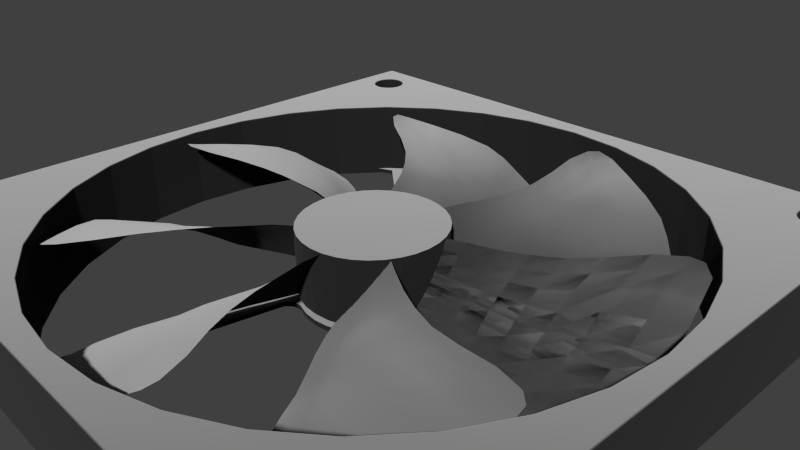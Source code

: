 # Source: sl-luefter.blend  (saved by Blender 2.75.0; exported with 4.5.12 LTS)
import bpy
from mathutils import Matrix  # noqa: F401  (used for matrix-valued properties, if any)

bpy.ops.wm.read_factory_settings(use_empty=True)
scene = bpy.context.scene
scene.name = 'Scene'

# ---- collections
col_collection_1 = bpy.data.collections.new('Collection 1'); scene.collection.children.link(col_collection_1)

# ---- images (referenced by path relative to the original .blend; pixels are not part of the script)
import os
ASSET_DIR = os.environ.get("B2B_ASSET_DIR", "")  # directory of the original .blend (textures are referenced by path, not embedded)
HERE = os.path.dirname(os.path.abspath(__file__))  # packed textures are extracted next to this script under _unpacked/

def load_image(name, relpath, width, height, colorspace="sRGB"):
    """Load a texture the original file referenced (path relative to the .blend, or extracted next to this script)."""
    p = next((c for c in (os.path.join(HERE, relpath), os.path.join(ASSET_DIR, relpath)) if relpath and os.path.exists(c)), "")
    if p:
        img = bpy.data.images.load(p, check_existing=True)
        img.name = name
    else:  # same state as the original file: an image datablock whose file is absent (Cycles renders it pink)
        img = bpy.data.images.new(name, width, height)
        img.source = "FILE"
        img.filepath = "//" + (relpath or name)
    img.colorspace_settings.name = colorspace
    return img
img_sl_dust_png = load_image('sl-dust.png', 'sl-dust.png', 1024, 1024, 'sRGB')

# ---- materials (node trees are filled in below, after node groups)
mat_staubig = bpy.data.materials.new('staubig')
mat_staubig.alpha_threshold = 0.0
mat_staubig.diffuse_color = (0.2063, 0.002622, 0.00639, 1.0)
mat_staubig.specular_color = (0.35, 0.35, 0.35)
mat_staubig.roughness = 0.5
mat_staubig.specular_intensity = 1.0

# ---- material node trees
mat_staubig.use_nodes = True; mat_staubig.node_tree.nodes.clear()
_N = mat_staubig.node_tree.nodes; _L = mat_staubig.node_tree.links
n0 = _N.new('ShaderNodeMixShader'); n0.name = 'Mix Shader.002'; n0.location = (220, -274)
n1 = _N.new('ShaderNodeBsdfAnisotropic'); n1.name = 'Glossy BSDF.002'; n1.location = (-5, -360)
n1.distribution = 'BECKMANN'
n1.inputs[0].default_value = (1.0, 1.0, 1.0, 1.0)
n2 = _N.new('ShaderNodeMixShader'); n2.name = 'Mix Shader.001'; n2.location = (415, -130)
n3 = _N.new('ShaderNodeBsdfAnisotropic'); n3.name = 'Glossy BSDF'; n3.location = (-5, -197)
n3.distribution = 'GGX'
n3.inputs[0].default_value = (1.0, 1.0, 1.0, 1.0)
n4 = _N.new('ShaderNodeMapping'); n4.name = 'Mapping'; n4.location = (75, 686)
n4.inputs[3].default_value = (0.3, 0.3, 0.3)
n5 = _N.new('ShaderNodeTexImage'); n5.name = 'Image Texture.004'; n5.location = (365, 675)
n5.width = 140
n5.image = img_sl_dust_png
n5.projection = 'BOX'
n5.projection_blend = 0.3
n6 = _N.new('ShaderNodeTexCoord'); n6.name = 'Texture Coordinate'; n6.location = (-115, 668)
n7 = _N.new('ShaderNodeSeparateColor'); n7.name = 'Separate RGB'; n7.location = (-11, 830)
n8 = _N.new('ShaderNodeLayerWeight'); n8.name = 'Layer Weight.001'; n8.location = (-11, 960)
n9 = _N.new('ShaderNodeGamma'); n9.name = 'Gamma'; n9.location = (367, 807)
n9.inputs[1].default_value = 2.2
n10 = _N.new('ShaderNodeMix'); n10.name = 'Mix'; n10.location = (179, 882)
n10.data_type = 'RGBA'
n10.clamp_result = True
n10.inputs[0].default_value = 0.65
n11 = _N.new('ShaderNodeMix'); n11.name = 'Mix.006'; n11.location = (-198, 882)
n11.data_type = 'RGBA'
n11.clamp_result = True
n11.inputs[0].default_value = 1.0
n12 = _N.new('ShaderNodeNewGeometry'); n12.name = 'Geometry'; n12.location = (-379, 916)
n13 = _N.new('ShaderNodeMix'); n13.name = 'Mix.008'; n13.location = (599, 805)
n13.data_type = 'RGBA'
n13.blend_type = 'OVERLAY'
n13.inputs[0].default_value = 1.0
n14 = _N.new('ShaderNodeMath'); n14.name = 'Math.004'; n14.location = (55, -154)
n14.hide = True
n14.use_clamp = True
n14.inputs[0].default_value = 0.0
n15 = _N.new('ShaderNodeMath'); n15.name = 'Math.005'; n15.location = (-131, -293)
n15.hide = True
n15.use_clamp = True
n15.inputs[0].default_value = 0.1306
n16 = _N.new('ShaderNodeMath'); n16.name = 'Math.006'; n16.location = (-131, -455)
n16.hide = True
n16.use_clamp = True
n16.inputs[0].default_value = 0.3429
n17 = _N.new('NodeReroute'); n17.name = 'Reroute.010'; n17.location = (-211, -171)
n17.width = 16
n17.socket_idname = 'NodeSocketFloat'
n18 = _N.new('ShaderNodeBsdfAnisotropic'); n18.name = 'Glossy BSDF.001'; n18.location = (215, -115)
n18.distribution = 'GGX'
n18.inputs[0].default_value = (1.0, 1.0, 1.0, 1.0)
n19 = _N.new('ShaderNodeLayerWeight'); n19.name = 'Layer Weight.002'; n19.location = (-20, 239)
n19.inputs[0].default_value = 0.25
n20 = _N.new('ShaderNodeMath'); n20.name = 'Math.003'; n20.location = (460, 256)
n20.operation = 'MULTIPLY'
n21 = _N.new('ShaderNodeRGBCurve'); n21.name = 'RGB Curves'; n21.location = (170, 339)
_c = n21.mapping.curves[3]
while len(_c.points) > 2: _c.points.remove(_c.points[-1])
_c.points[0].location = (0.0, 0.0); _c.points[0].handle_type = 'AUTO'
_c.points[1].location = (0.74091, 0.25); _c.points[1].handle_type = 'AUTO'
_p = _c.points.new(1.0, 1.0); _p.handle_type = 'AUTO'
n21.mapping.update()
n22 = _N.new('NodeReroute'); n22.name = 'Reroute.005'; n22.location = (809, -22)
n22.width = 16
n22.socket_idname = 'NodeSocketShader'
n23 = _N.new('NodeReroute'); n23.name = 'Reroute.007'; n23.location = (809, -1)
n23.width = 16
n23.socket_idname = 'NodeSocketFloat'
n24 = _N.new('NodeReroute'); n24.name = 'Reroute.006'; n24.location = (809, -43)
n24.width = 16
n24.socket_idname = 'NodeSocketShader'
n25 = _N.new('NodeReroute'); n25.name = 'Reroute.002'; n25.location = (990, 378)
n25.width = 16
n25.socket_idname = 'NodeSocketFloat'
n26 = _N.new('NodeReroute'); n26.name = 'Reroute.001'; n26.location = (-209, 378)
n26.label = 'Roughness'
n26.width = 16
n26.socket_idname = 'NodeSocketFloat'
n27 = _N.new('ShaderNodeMath'); n27.name = 'Math.002'; n27.location = (789, 796)
n27.mute = True
n27.operation = 'MULTIPLY'
n27.use_clamp = True
n27.inputs[1].default_value = 2.0
n28 = _N.new('ShaderNodeBsdfDiffuse'); n28.name = 'Diffuse BSDF.002'; n28.location = (882, -73)
n28.label = 'Dust'
n28.inputs[0].default_value = (0.5443, 0.5443, 0.5443, 1.0)
n28.inputs[1].default_value = 1.0
n29 = _N.new('ShaderNodeOutputMaterial'); n29.name = 'Material Output'; n29.location = (1267, 85)
n30 = _N.new('ShaderNodeBsdfDiffuse'); n30.name = 'Diffuse BSDF.005'; n30.location = (215, 12)
n30.inputs[0].default_value = (0.02037, 0.02037, 0.02037, 1.0)
n31 = _N.new('ShaderNodeMixShader'); n31.name = 'Mix Shader.005'; n31.location = (1077, 97)
n32 = _N.new('ShaderNodeMixShader'); n32.name = 'Mix Shader'; n32.location = (887, 55)
n32.label = 'Clean Material'
n33 = _N.new('ShaderNodeMath'); n33.name = 'Math'; n33.location = (0, 0)
n33.operation = 'POWER'
n34 = _N.new('ShaderNodeMath'); n34.name = 'Math.001'; n34.location = (0, 0)
n34.operation = 'POWER'
n35 = _N.new('ShaderNodeMath'); n35.name = 'Math.007'; n35.location = (0, 0)
n35.operation = 'POWER'
_L.new(n23.outputs[0], n32.inputs[0])
_L.new(n24.outputs[0], n32.inputs[2])
_L.new(n18.outputs[0], n2.inputs[1])
_L.new(n0.outputs[0], n2.inputs[2])
_L.new(n3.outputs[0], n0.inputs[1])
_L.new(n1.outputs[0], n0.inputs[2])
_L.new(n8.outputs[1], n10.inputs[6])
_L.new(n28.outputs[0], n31.inputs[2])
_L.new(n2.outputs[0], n24.inputs[0])
_L.new(n7.outputs[2], n10.inputs[7])
_L.new(n19.outputs[1], n21.inputs[1])
_L.new(n21.outputs[0], n20.inputs[0])
_L.new(n25.outputs[0], n31.inputs[0])
_L.new(n10.outputs[2], n9.inputs[0])
_L.new(n11.outputs[2], n7.inputs[0])
_L.new(n12.outputs[1], n11.inputs[7])
_L.new(n13.outputs[2], n27.inputs[0])
_L.new(n30.outputs[0], n22.inputs[0])
_L.new(n20.outputs[0], n23.inputs[0])
_L.new(n26.outputs[0], n17.inputs[0])
_L.new(n17.outputs[0], n14.inputs[1])
_L.new(n17.outputs[0], n15.inputs[1])
_L.new(n17.outputs[0], n16.inputs[1])
_L.new(n9.outputs[0], n13.inputs[6])
_L.new(n5.outputs[0], n13.inputs[7])
_L.new(n4.outputs[0], n5.inputs[0])
_L.new(n6.outputs[3], n4.inputs[0])
_L.new(n31.outputs[0], n29.inputs[0])
_L.new(n25.outputs[0], n26.inputs[0])
_L.new(n27.outputs[0], n25.inputs[0])
_L.new(n22.outputs[0], n31.inputs[1])
_L.new(n14.outputs[0], n33.inputs[0])
_L.new(n33.outputs[0], n18.inputs[1])
_L.new(n16.outputs[0], n34.inputs[0])
_L.new(n34.outputs[0], n1.inputs[1])
_L.new(n15.outputs[0], n35.inputs[0])
_L.new(n35.outputs[0], n3.inputs[1])
n29.is_active_output = True

# ---- world
world_world = bpy.data.worlds.new('World'); scene.world = world_world
world_world.color = (0.05088, 0.05088, 0.05088)
world_world.use_sun_shadow = False
world_world.sun_shadow_jitter_overblur = 0.0
world_world.cycles.sampling_method = 'MANUAL'
world_world.cycles.sample_map_resolution = 256

# ---- cameras
cam_camera = bpy.data.cameras.new('Camera')
cam_camera.clip_end = 100.0
cam_camera.lens = 35.0
cam_camera.sensor_width = 32.0
cam_camera.sensor_height = 18.0
cam_camera.ortho_scale = 7.314
cam_camera.dof.focus_distance = 0.0

# ---- meshes
me_cylinder_002 = bpy.data.meshes.new('Cylinder.002')
me_cylinder_002.from_pydata([(0.0, 1.0, -0.03563), (0.0, 1.0, 0.03563), (0.1951, 0.9808, -0.03563), (0.1951, 0.9808, 0.03563), (0.3827, 0.9239, -0.03563), (0.3827, 0.9239, 0.03563), (0.5556, 0.8315, -0.03563), (0.5556, 0.8315, 0.03563), (0.7071, 0.7071, -0.03563), (0.7071, 0.7071, 0.03563), (0.8315, 0.5556, -0.03563), (0.8315, 0.5556, 0.03563), (0.9239, 0.3827, -0.03563), (0.9239, 0.3827, 0.03563), (0.9808, 0.1951, -0.03563), (0.9808, 0.1951, 0.03563), (1.0, 7.55e-08, -0.03563), (1.0, 7.55e-08, 0.03563), (0.9808, -0.1951, -0.03563), (0.9808, -0.1951, 0.03563), (0.9239, -0.3827, -0.03563), (0.9239, -0.3827, 0.03563), (0.8315, -0.5556, -0.03563), (0.8315, -0.5556, 0.03563), (0.7071, -0.7071, -0.03563), (0.7071, -0.7071, 0.03563), (0.5556, -0.8315, -0.03563), (0.5556, -0.8315, 0.03563), (0.3827, -0.9239, -0.03563), (0.3827, -0.9239, 0.03563), (0.1951, -0.9808, -0.03563), (0.1951, -0.9808, 0.03563), (-3.258e-07, -1.0, -0.03563), (-3.258e-07, -1.0, 0.03563), (-0.1951, -0.9808, -0.03563), (-0.1951, -0.9808, 0.03563), (-0.3827, -0.9239, -0.03563), (-0.3827, -0.9239, 0.03563), (-0.5556, -0.8315, -0.03563), (-0.5556, -0.8315, 0.03563), (-0.7071, -0.7071, -0.03563), (-0.7071, -0.7071, 0.03563), (-0.8315, -0.5556, -0.03563), (-0.8315, -0.5556, 0.03563), (-0.9239, -0.3827, -0.03563), (-0.9239, -0.3827, 0.03563), (-0.9808, -0.1951, -0.03563), (-0.9808, -0.1951, 0.03563), (-1.0, 9.656e-07, -0.03563), (-1.0, 9.656e-07, 0.03563), (-0.9808, 0.1951, -0.03563), (-0.9808, 0.1951, 0.03563), (-0.9239, 0.3827, -0.03563), (-0.9239, 0.3827, 0.03563), (-0.8315, 0.5556, -0.03563), (-0.8315, 0.5556, 0.03563), (-0.7071, 0.7071, -0.03563), (-0.7071, 0.7071, 0.03563), (-0.5556, 0.8315, -0.03563), (-0.5556, 0.8315, 0.03563), (-0.3827, 0.9239, -0.03563), (-0.3827, 0.9239, 0.03563), (-0.1951, 0.9808, -0.03563), (-0.1951, 0.9808, 0.03563)], [], [(0, 1, 3, 2), (2, 3, 5, 4), (4, 5, 7, 6), (6, 7, 9, 8), (8, 9, 11, 10), (10, 11, 13, 12), (12, 13, 15, 14), (14, 15, 17, 16), (16, 17, 19, 18), (18, 19, 21, 20), (20, 21, 23, 22), (22, 23, 25, 24), (24, 25, 27, 26), (26, 27, 29, 28), (28, 29, 31, 30), (30, 31, 33, 32), (32, 33, 35, 34), (34, 35, 37, 36), (36, 37, 39, 38), (38, 39, 41, 40), (40, 41, 43, 42), (42, 43, 45, 44), (44, 45, 47, 46), (46, 47, 49, 48), (48, 49, 51, 50), (50, 51, 53, 52), (52, 53, 55, 54), (54, 55, 57, 56), (56, 57, 59, 58), (58, 59, 61, 60), (3, 1, 63, 61, 59, 57, 55, 53, 51, 49, 47, 45, 43, 41, 39, 37, 35, 33, 31, 29, 27, 25, 23, 21, 19, 17, 15, 13, 11, 9, 7, 5), (62, 63, 1, 0), (60, 61, 63, 62), (0, 2, 4, 6, 8, 10, 12, 14, 16, 18, 20, 22, 24, 26, 28, 30, 32, 34, 36, 38, 40, 42, 44, 46, 48, 50, 52, 54, 56, 58, 60, 62)])
me_cylinder_002.materials.append(mat_staubig)
me_cylinder_002.use_remesh_preserve_volume = False
me_cylinder_002.use_remesh_preserve_attributes = False
me_cylinder_002.use_mirror_vertex_groups = False
me_cylinder_002.update()
me_cube_002 = bpy.data.meshes.new('Cube.002')
me_cube_002.from_pydata([(1.569, 0.3722, -0.03334), (1.569, 0.3722, 0.03334), (1.724, 0.08316, -0.03334), (1.724, 0.08316, 0.03334), (1.555, 1.001, -0.03334), (1.555, 1.001, 0.03334), (1.906, 0.002864, -0.03334), (1.906, 0.002864, 0.03334), (1.603, 1.322, -0.03334), (1.603, 1.322, 0.03334), (-1.692, -0.8489, -0.03334), (-1.692, -0.8489, 0.03334), (-1.535, 0.00982, -0.03334), (-1.535, 0.00982, 0.03334), (-1.358, -0.3699, -0.03334), (-1.358, -0.3699, 0.03334), (-1.388, -0.2052, -0.03334), (-1.355, -0.2298, -0.03334), (-1.373, -0.2448, -0.03334), (-1.271, -0.2566, -0.03334), (-1.23, -0.2557, -0.03334), (-1.266, -0.2786, -0.03334), (-1.23, -0.2557, 0.03334), (-1.271, -0.2566, 0.03334), (-1.266, -0.2786, 0.03334), (-1.355, -0.2298, 0.03334), (-1.388, -0.2052, 0.03334), (-1.373, -0.2448, 0.03334), (-1.422, -0.6388, -0.03334), (-1.497, -0.6815, -0.03334), (-1.448, -0.6117, -0.03334), (-1.497, -0.6815, 0.03334), (-1.422, -0.6388, 0.03334), (-1.448, -0.6117, 0.03334), (1.462, 0.7333, -0.03334), (1.523, 0.7468, -0.03334), (1.528, 0.7927, -0.03334), (1.523, 0.7468, 0.03334), (1.462, 0.7333, 0.03334), (1.528, 0.7927, 0.03334), (-3.921, -4.0, -0.03334), (-3.921, -4.0, 0.03334), (-4.248, -3.99, -0.03334), (-4.248, -3.99, 0.03334), (-3.369, -4.302, -0.03334), (-3.369, -4.302, 0.03334), (-4.409, -4.107, -0.03334), (-4.409, -4.107, 0.03334), (-3.115, -4.504, -0.03334), (-3.115, -4.504, 0.03334), (-3.348, -0.5654, -0.03334), (-3.348, -0.5654, 0.03334), (-2.682, -1.13, -0.03334), (-2.682, -1.13, 0.03334), (-3.1, -1.094, -0.03334), (-3.1, -1.094, 0.03334), (-2.942, -1.151, -0.03334), (-2.98, -1.167, -0.03334), (-2.984, -1.144, -0.03334), (-3.045, -1.226, -0.03334), (-3.065, -1.262, -0.03334), (-3.067, -1.22, -0.03334), (-3.065, -1.262, 0.03334), (-3.045, -1.226, 0.03334), (-3.067, -1.22, 0.03334), (-2.98, -1.167, 0.03334), (-2.942, -1.151, 0.03334), (-2.984, -1.144, 0.03334), (-3.301, -0.9043, -0.03334), (-3.3, -0.818, -0.03334), (-3.264, -0.8951, -0.03334), (-3.3, -0.818, 0.03334), (-3.301, -0.9043, 0.03334), (-3.264, -0.8951, 0.03334), (-3.554, -4.088, -0.03334), (-3.573, -4.148, -0.03334), (-3.536, -4.175, -0.03334), (-3.573, -4.148, 0.03334), (-3.554, -4.088, 0.03334), (-3.536, -4.175, 0.03334), (-4.962, 2.94, -0.03334), (-4.962, 2.94, 0.03334), (-4.789, 3.219, -0.03334), (-4.789, 3.219, 0.03334), (-5.499, 2.613, -0.03334), (-5.499, 2.613, 0.03334), (-4.811, 3.417, -0.03334), (-4.811, 3.417, 0.03334), (-5.801, 2.494, -0.03334), (-5.801, 2.494, 0.03334), (-2.274, 0.7267, -0.03334), (-2.274, 0.7267, 0.03334), (-3.096, 0.433, -0.03334), (-3.096, 0.433, 0.03334), (-2.856, 0.7768, -0.03334), (-2.856, 0.7768, 0.03334), (-2.984, 0.6682, -0.03334), (-2.979, 0.7092, -0.03334), (-2.957, 0.701, -0.03334), (-2.998, 0.7952, -0.03334), (-3.019, 0.8304, -0.03334), (-2.981, 0.8107, -0.03334), (-3.019, 0.8304, 0.03334), (-2.998, 0.7952, 0.03334), (-2.981, 0.8107, 0.03334), (-2.979, 0.7092, 0.03334), (-2.984, 0.6682, 0.03334), (-2.957, 0.701, 0.03334), (-2.591, 0.8555, -0.03334), (-2.517, 0.8118, -0.03334), (-2.602, 0.8192, -0.03334), (-2.517, 0.8118, 0.03334), (-2.591, 0.8555, 0.03334), (-2.602, 0.8192, 0.03334), (-5.222, 2.667, -0.03334), (-5.264, 2.713, -0.03334), (-5.306, 2.695, -0.03334), (-5.264, 2.713, 0.03334), (-5.222, 2.667, 0.03334), (-5.306, 2.695, 0.03334), (1.569, 0.3722, -0.03334), (1.569, 0.3722, 0.03334), (1.724, 0.08315, -0.03334), (1.724, 0.08315, 0.03334), (1.555, 1.001, -0.03334), (1.555, 1.001, 0.03334), (1.906, 0.002864, -0.03334), (1.906, 0.002864, 0.03334), (1.603, 1.322, -0.03334), (1.603, 1.322, 0.03334), (-1.692, -0.8489, -0.03334), (-1.692, -0.8489, 0.03334), (-1.535, 0.009819, -0.03334), (-1.535, 0.009819, 0.03334), (-1.358, -0.3699, -0.03334), (-1.358, -0.3699, 0.03334), (-1.388, -0.2052, -0.03334), (-1.355, -0.2298, -0.03334), (-1.373, -0.2448, -0.03334), (-1.271, -0.2566, -0.03334), (-1.23, -0.2557, -0.03334), (-1.266, -0.2786, -0.03334), (-1.23, -0.2557, 0.03334), (-1.271, -0.2566, 0.03334), (-1.266, -0.2786, 0.03334), (-1.355, -0.2298, 0.03334), (-1.388, -0.2052, 0.03334), (-1.373, -0.2448, 0.03334), (-1.422, -0.6388, -0.03334), (-1.497, -0.6815, -0.03334), (-1.448, -0.6117, -0.03334), (-1.497, -0.6815, 0.03334), (-1.422, -0.6388, 0.03334), (-1.448, -0.6117, 0.03334), (1.462, 0.7333, -0.03334), (1.523, 0.7468, -0.03334), (1.528, 0.7927, -0.03334), (1.523, 0.7468, 0.03334), (1.462, 0.7333, 0.03334), (1.528, 0.7927, 0.03334)], [], [(31, 33, 15, 27, 26, 13, 11), (18, 17, 19, 21, 14), (28, 30, 14, 21, 20, 34, 36, 35, 0), (16, 18, 14, 30, 29, 10, 12), (39, 38, 37, 1, 3, 5), (22, 38, 34, 20), (1, 37, 39, 38, 22, 24, 15, 33, 32), (2, 4, 8, 6), (5, 3, 7, 9), (11, 13, 12, 10), (24, 23, 25, 27, 15), (1, 32, 28, 0), (23, 19, 17, 25), (26, 16, 12, 13), (39, 36, 34, 38), (16, 17, 18), (19, 20, 21), (22, 23, 24), (25, 26, 27), (22, 20, 19, 23), (16, 26, 25, 17), (0, 35, 34, 36, 4, 2), (28, 29, 30), (31, 32, 33), (28, 32, 31, 29), (29, 31, 11, 10), (34, 35, 36), (37, 38, 39), (37, 35, 34, 38), (37, 1, 0, 35), (5, 4, 36, 39), (9, 8, 4, 5), (3, 1, 0, 2), (7, 3, 2, 6), (9, 7, 6, 8), (71, 73, 55, 67, 66, 53, 51), (58, 57, 59, 61, 54), (68, 70, 54, 61, 60, 74, 76, 75, 40), (56, 58, 54, 70, 69, 50, 52), (79, 78, 77, 41, 43, 45), (62, 78, 74, 60), (41, 77, 79, 78, 62, 64, 55, 73, 72), (42, 44, 48, 46), (45, 43, 47, 49), (51, 53, 52, 50), (64, 63, 65, 67, 55), (41, 72, 68, 40), (63, 59, 57, 65), (66, 56, 52, 53), (79, 76, 74, 78), (56, 57, 58), (59, 60, 61), (62, 63, 64), (65, 66, 67), (62, 60, 59, 63), (56, 66, 65, 57), (40, 75, 74, 76, 44, 42), (68, 69, 70), (71, 72, 73), (68, 72, 71, 69), (69, 71, 51, 50), (74, 75, 76), (77, 78, 79), (77, 75, 74, 78), (77, 41, 40, 75), (45, 44, 76, 79), (49, 48, 44, 45), (43, 41, 40, 42), (47, 43, 42, 46), (49, 47, 46, 48), (111, 113, 95, 107, 106, 93, 91), (98, 97, 99, 101, 94), (108, 110, 94, 101, 100, 114, 116, 115, 80), (96, 98, 94, 110, 109, 90, 92), (119, 118, 117, 81, 83, 85), (102, 118, 114, 100), (81, 117, 119, 118, 102, 104, 95, 113, 112), (82, 84, 88, 86), (85, 83, 87, 89), (91, 93, 92, 90), (104, 103, 105, 107, 95), (81, 112, 108, 80), (103, 99, 97, 105), (106, 96, 92, 93), (119, 116, 114, 118), (96, 97, 98), (99, 100, 101), (102, 103, 104), (105, 106, 107), (102, 100, 99, 103), (96, 106, 105, 97), (80, 115, 114, 116, 84, 82), (108, 109, 110), (111, 112, 113), (108, 112, 111, 109), (109, 111, 91, 90), (114, 115, 116), (117, 118, 119), (117, 115, 114, 118), (117, 81, 80, 115), (85, 84, 116, 119), (89, 88, 84, 85), (83, 81, 80, 82), (87, 83, 82, 86), (89, 87, 86, 88), (151, 153, 135, 147, 146, 133, 131), (138, 137, 139, 141, 134), (148, 150, 134, 141, 140, 154, 156, 155, 120), (136, 138, 134, 150, 149, 130, 132), (159, 158, 157, 121, 123, 125), (142, 158, 154, 140), (121, 157, 159, 158, 142, 144, 135, 153, 152), (122, 124, 128, 126), (125, 123, 127, 129), (131, 133, 132, 130), (144, 143, 145, 147, 135), (121, 152, 148, 120), (143, 139, 137, 145), (146, 136, 132, 133), (159, 156, 154, 158), (136, 137, 138), (139, 140, 141), (142, 143, 144), (145, 146, 147), (142, 140, 139, 143), (136, 146, 145, 137), (120, 155, 154, 156, 124, 122), (148, 149, 150), (151, 152, 153), (148, 152, 151, 149), (149, 151, 131, 130), (154, 155, 156), (157, 158, 159), (157, 155, 154, 158), (157, 121, 120, 155), (125, 124, 156, 159), (129, 128, 124, 125), (123, 121, 120, 122), (127, 123, 122, 126), (129, 127, 126, 128)])
me_cube_002.materials.append(mat_staubig)
me_cube_002.use_remesh_preserve_volume = False
me_cube_002.use_remesh_preserve_attributes = False
me_cube_002.use_mirror_vertex_groups = False
me_cube_002.update()
me_cylinder_001 = bpy.data.meshes.new('Cylinder.001')
me_cylinder_001.from_pydata([(0.0, 1.0, -1.0), (0.0, 1.0, 1.0), (0.1951, 0.9808, -1.0), (0.1951, 0.9808, 1.0), (0.3827, 0.9239, -1.0), (0.3827, 0.9239, 1.0), (0.5556, 0.8315, -1.0), (0.5556, 0.8315, 1.0), (0.7071, 0.7071, -1.0), (0.7071, 0.7071, 1.0), (0.8315, 0.5556, -1.0), (0.8315, 0.5556, 1.0), (0.9239, 0.3827, -1.0), (0.9239, 0.3827, 1.0), (0.9808, 0.1951, -1.0), (0.9808, 0.1951, 1.0), (1.0, 7.55e-08, -1.0), (1.0, 7.55e-08, 1.0), (0.9808, -0.1951, -1.0), (0.9808, -0.1951, 1.0), (0.9239, -0.3827, -1.0), (0.9239, -0.3827, 1.0), (0.8315, -0.5556, -1.0), (0.8315, -0.5556, 1.0), (0.7071, -0.7071, -1.0), (0.7071, -0.7071, 1.0), (0.5556, -0.8315, -1.0), (0.5556, -0.8315, 1.0), (0.3827, -0.9239, -1.0), (0.3827, -0.9239, 1.0), (0.1951, -0.9808, -1.0), (0.1951, -0.9808, 1.0), (-3.258e-07, -1.0, -1.0), (-3.258e-07, -1.0, 1.0), (-0.1951, -0.9808, -1.0), (-0.1951, -0.9808, 1.0), (-0.3827, -0.9239, -1.0), (-0.3827, -0.9239, 1.0), (-0.5556, -0.8315, -1.0), (-0.5556, -0.8315, 1.0), (-0.7071, -0.7071, -1.0), (-0.7071, -0.7071, 1.0), (-0.8315, -0.5556, -1.0), (-0.8315, -0.5556, 1.0), (-0.9239, -0.3827, -1.0), (-0.9239, -0.3827, 1.0), (-0.9808, -0.1951, -1.0), (-0.9808, -0.1951, 1.0), (-1.0, 9.656e-07, -1.0), (-1.0, 9.656e-07, 1.0), (-0.9808, 0.1951, -1.0), (-0.9808, 0.1951, 1.0), (-0.9239, 0.3827, -1.0), (-0.9239, 0.3827, 1.0), (-0.8315, 0.5556, -1.0), (-0.8315, 0.5556, 1.0), (-0.7071, 0.7071, -1.0), (-0.7071, 0.7071, 1.0), (-0.5556, 0.8315, -1.0), (-0.5556, 0.8315, 1.0), (-0.3827, 0.9239, -1.0), (-0.3827, 0.9239, 1.0), (-0.1951, 0.9808, -1.0), (-0.1951, 0.9808, 1.0)], [], [(0, 1, 3, 2), (2, 3, 5, 4), (4, 5, 7, 6), (6, 7, 9, 8), (8, 9, 11, 10), (10, 11, 13, 12), (12, 13, 15, 14), (14, 15, 17, 16), (16, 17, 19, 18), (18, 19, 21, 20), (20, 21, 23, 22), (22, 23, 25, 24), (24, 25, 27, 26), (26, 27, 29, 28), (28, 29, 31, 30), (30, 31, 33, 32), (32, 33, 35, 34), (34, 35, 37, 36), (36, 37, 39, 38), (38, 39, 41, 40), (40, 41, 43, 42), (42, 43, 45, 44), (44, 45, 47, 46), (46, 47, 49, 48), (48, 49, 51, 50), (50, 51, 53, 52), (52, 53, 55, 54), (54, 55, 57, 56), (56, 57, 59, 58), (58, 59, 61, 60), (3, 1, 63, 61, 59, 57, 55, 53, 51, 49, 47, 45, 43, 41, 39, 37, 35, 33, 31, 29, 27, 25, 23, 21, 19, 17, 15, 13, 11, 9, 7, 5), (62, 63, 1, 0), (60, 61, 63, 62), (0, 2, 4, 6, 8, 10, 12, 14, 16, 18, 20, 22, 24, 26, 28, 30, 32, 34, 36, 38, 40, 42, 44, 46, 48, 50, 52, 54, 56, 58, 60, 62)])
me_cylinder_001.use_remesh_preserve_volume = False
me_cylinder_001.use_remesh_preserve_attributes = False
me_cylinder_001.use_mirror_vertex_groups = False
me_cylinder_001.update()
me_plane = bpy.data.meshes.new('Plane')
me_plane.from_pydata([(0.8028, -0.2944, -0.4494), (3.856, -0.4036, -0.4489), (0.8094, 0.3363, 0.421), (3.489, 1.966, 0.4874), (0.7858, 0.01148, -0.02295), (2.332, -0.4689, -0.5098), (3.956, 0.5064, 0.07282), (2.259, 0.9968, 0.4361), (2.294, 0.06483, 0.009299), (0.7833, -0.1415, -0.2398), (3.093, -0.5589, -0.4641), (3.764, 1.433, 0.3159), (1.549, 0.6053, 0.4255), (0.7992, 0.1667, 0.2009), (1.584, -0.4284, -0.4958), (3.938, -0.02129, -0.2225), (2.966, 1.685, 0.5035), (2.269, 0.4841, 0.2425), (2.315, -0.2038, -0.2436), (1.558, 0.05502, -0.03007), (3.065, 0.2843, 0.05161), (3.071, -0.1602, -0.1771), (1.567, -0.1738, -0.2505), (1.555, 0.3133, 0.1942), (2.98, 0.994, 0.3372), (0.7898, -0.2186, -0.3461), (3.501, -0.5288, -0.4739), (3.657, 1.839, 0.4025), (1.185, 0.4599, 0.4409), (0.792, 0.0881, 0.0885), (1.965, -0.4452, -0.5018), (3.951, 0.2036, -0.06612), (2.609, 1.309, 0.4691), (2.261, 0.7318, 0.3323), (2.305, -0.08293, -0.1169), (1.17, 0.03824, -0.01848), (2.652, 0.1296, 0.0003283), (0.7825, -0.06454, -0.1326), (2.703, -0.5187, -0.4845), (3.887, 0.9477, 0.1985), (1.908, 0.7778, 0.4278), (0.806, 0.2495, 0.3124), (1.181, -0.3846, -0.4886), (3.911, -0.2337, -0.3597), (3.303, 1.934, 0.5089), (2.282, 0.2568, 0.1305), (2.324, -0.324, -0.3725), (1.93, 0.04846, -0.006207), (3.527, 0.4483, 0.06813), (3.069, 0.02892, -0.05962), (3.077, -0.3424, -0.3135), (2.68, -0.1841, -0.2108), (3.515, -0.08458, -0.1719), (1.561, -0.05954, -0.1406), (1.575, -0.2945, -0.3658), (1.17, -0.1537, -0.2349), (1.946, -0.1963, -0.2459), (1.551, 0.4584, 0.3088), (1.557, 0.1783, 0.08125), (1.181, 0.2338, 0.204), (1.916, 0.3849, 0.2235), (2.969, 1.378, 0.4164), (3.026, 0.6122, 0.2147), (2.611, 0.679, 0.2722), (3.369, 1.285, 0.3461), (3.47, 0.8437, 0.2193), (2.633, 0.3729, 0.1364), (2.607, 1.013, 0.3672), (1.923, 0.2034, 0.1111), (1.175, 0.1336, 0.0911), (1.185, 0.3425, 0.3205), (1.955, -0.3126, -0.371), (1.174, -0.2604, -0.3509), (1.168, -0.05549, -0.1267), (3.51, -0.2969, -0.3187), (2.693, -0.3278, -0.3402), (2.666, -0.04487, -0.1029), (3.524, 0.1409, -0.05083), (1.938, -0.0809, -0.1247), (1.911, 0.5837, 0.3277), (3.33, 1.749, 0.4153), (0.2704, -0.8112, -0.4494), (2.089, -3.267, -0.4489), (0.7675, -0.4231, 0.421), (3.712, -1.502, 0.4874), (0.4989, -0.6072, -0.02295), (1.087, -2.116, -0.5098), (2.862, -2.777, 0.07282), (2.188, -1.145, 0.4361), (1.481, -1.753, 0.009299), (0.3778, -0.7006, -0.2398), (1.491, -2.766, -0.4641), (3.467, -2.049, 0.3159), (1.439, -0.8337, 0.4255), (0.6286, -0.521, 0.2009), (0.6524, -1.505, -0.4958), (2.439, -3.092, -0.2225), (3.167, -1.269, 0.5035), (1.793, -1.472, 0.2425), (1.284, -1.937, -0.2436), (1.014, -1.184, -0.03007), (2.133, -2.219, 0.05161), (1.789, -2.501, -0.1771), (0.8412, -1.334, -0.2505), (1.214, -1.02, 0.1942), (2.635, -1.71, 0.3372), (0.3215, -0.7538, -0.3461), (1.769, -3.067, -0.4739), (3.717, -1.713, 0.4025), (1.098, -0.6395, 0.4409), (0.5627, -0.5643, 0.0885), (0.8769, -1.814, -0.5018), (2.623, -2.962, -0.06612), (2.65, -1.223, 0.4691), (1.982, -1.311, 0.3323), (1.373, -1.854, -0.1169), (0.7596, -0.8911, -0.01848), (1.755, -1.993, 0.0003283), (0.4374, -0.652, -0.1326), (1.28, -2.437, -0.4845), (3.164, -2.448, 0.1985), (1.797, -1.006, 0.4278), (0.6976, -0.4746, 0.3124), (0.4355, -1.163, -0.4886), (2.256, -3.204, -0.3597), (3.572, -1.377, 0.5089), (1.623, -1.624, 0.1305), (1.196, -2.019, -0.3725), (1.241, -1.479, -0.006207), (2.55, -2.478, 0.06813), (1.936, -2.382, -0.05962), (1.651, -2.62, -0.3135), (1.527, -2.21, -0.2108), (2.125, -2.801, -0.1719), (0.9269, -1.258, -0.1406), (0.7517, -1.415, -0.3658), (0.6091, -1.01, -0.2349), (1.06, -1.644, -0.2459), (1.326, -0.9272, 0.3088), (1.11, -1.106, 0.08125), (0.9191, -0.7774, 0.204), (1.496, -1.258, 0.2235), (2.928, -1.462, 0.4164), (2.365, -1.984, 0.2147), (2.159, -1.618, 0.2722), (3.105, -1.833, 0.3461), (2.823, -2.187, 0.2193), (1.933, -1.826, 0.1364), (2.417, -1.406, 0.3672), (1.358, -1.377, 0.1111), (0.837, -0.8353, 0.0911), (1.007, -0.7133, 0.3205), (0.9747, -1.724, -0.371), (0.5283, -1.08, -0.3509), (0.685, -0.948, -0.1267), (1.956, -2.929, -0.3187), (1.423, -2.31, -0.3402), (1.627, -2.112, -0.1029), (2.307, -2.667, -0.05083), (1.145, -1.565, -0.1247), (1.648, -1.13, 0.3277), (3.444, -1.513, 0.4153), (-0.4656, -0.7172, -0.4494), (-1.252, -3.67, -0.4489), (0.1478, -0.8639, 0.421), (1.14, -3.839, 0.4874), (-0.1637, -0.7687, -0.02295), (-0.9761, -2.169, -0.5098), (-0.3865, -3.969, 0.07282), (0.469, -2.425, 0.4361), (-0.4473, -2.251, 0.009299), (-0.3122, -0.7322, -0.2398), (-1.233, -2.891, -0.4641), (0.5596, -3.988, 0.3159), (0.2454, -1.645, 0.4255), (-0.01537, -0.8163, 0.2009), (-0.77, -1.449, -0.4958), (-0.897, -3.834, -0.2225), (0.9828, -3.267, 0.5035), (-0.03289, -2.32, 0.2425), (-0.7139, -2.212, -0.2436), (-0.2931, -1.531, -0.03007), (-0.4048, -3.051, 0.05161), (-0.8395, -2.958, -0.1771), (-0.5182, -1.489, -0.2505), (-0.04054, -1.585, 0.1942), (0.3059, -3.127, 0.3372), (-0.3889, -0.7213, -0.3461), (-1.295, -3.296, -0.4739), (0.9788, -3.974, 0.4025), (0.1847, -1.257, 0.4409), (-0.09034, -0.7917, 0.0885), (-0.8712, -1.816, -0.5018), (-0.6807, -3.897, -0.06612), (0.6956, -2.835, 0.4691), (0.2103, -2.367, 0.3323), (-0.5939, -2.229, -0.1169), (-0.2231, -1.149, -0.01848), (-0.4639, -2.615, 0.0003283), (-0.237, -0.7485, -0.1326), (-1.107, -2.52, -0.4845), (0.05907, -4.0, 0.1985), (0.3338, -2.033, 0.4278), (0.06393, -0.8413, 0.3124), (-0.6377, -1.066, -0.4886), (-1.098, -3.761, -0.3597), (1.151, -3.651, 0.5089), (-0.2574, -2.282, 0.1305), (-0.8331, -2.194, -0.3725), (-0.3822, -1.892, -0.006207), (-0.3478, -3.539, 0.06813), (-0.6548, -2.999, -0.05962), (-1.019, -2.924, -0.3135), (-0.7758, -2.571, -0.2108), (-0.8646, -3.408, -0.1719), (-0.4055, -1.509, -0.1406), (-0.6376, -1.47, -0.3658), (-0.4101, -1.106, -0.2349), (-0.6244, -1.854, -0.2459), (0.1017, -1.615, 0.3088), (-0.1726, -1.557, 0.08125), (-0.03478, -1.203, 0.204), (-0.05124, -1.954, 0.2235), (0.6824, -3.201, 0.4164), (-0.07649, -3.086, 0.2147), (0.08083, -2.697, 0.2722), (0.5029, -3.57, 0.3461), (0.05032, -3.571, 0.2193), (-0.2224, -2.65, 0.1364), (0.4079, -2.767, 0.3672), (-0.2295, -1.92, 0.1111), (-0.1312, -1.175, 0.0911), (0.07015, -1.232, 0.3205), (-0.7398, -1.837, -0.371), (-0.5151, -1.087, -0.3509), (-0.3141, -1.127, -0.1267), (-1.07, -3.356, -0.3187), (-0.9188, -2.552, -0.3402), (-0.637, -2.589, -0.1029), (-0.6468, -3.467, -0.05083), (-0.51, -1.871, -0.1247), (0.1438, -1.993, 0.3277), (0.9643, -3.636, 0.4153), (-0.851, -0.08313, -0.4494), (-3.65, -1.31, -0.4489), (-0.5833, -0.6542, 0.421), (-2.29, -3.285, 0.4874), (-0.703, -0.3513, -0.02295), (-2.305, -0.5894, -0.5098), (-3.344, -2.173, 0.07282), (-1.603, -1.878, 0.4361), (-2.039, -1.054, 0.009299), (-0.7671, -0.2124, -0.2398), (-3.029, -0.8383, -0.4641), (-2.769, -2.924, 0.3159), (-1.133, -1.218, 0.4255), (-0.6478, -0.4969, 0.2009), (-1.613, -0.3011, -0.4958), (-3.557, -1.689, -0.2225), (-1.941, -2.805, 0.5035), (-1.834, -1.421, 0.2425), (-2.174, -0.8209, -0.2436), (-1.38, -0.7256, -0.03007), (-2.638, -1.586, 0.05161), (-2.836, -1.188, -0.1771), (-1.487, -0.5233, -0.2505), (-1.265, -0.9568, 0.1942), (-2.254, -2.189, 0.3372), (-0.8064, -0.1457, -0.3461), (-3.384, -1.043, -0.4739), (-2.497, -3.243, 0.4025), (-0.8678, -0.9284, 0.4409), (-0.6753, -0.423, 0.0885), (-1.963, -0.4514, -0.5018), (-3.472, -1.898, -0.06612), (-1.782, -2.311, 0.4691), (-1.719, -1.64, 0.3323), (-2.113, -0.9256, -0.1169), (-1.038, -0.5422, -0.01848), (-2.334, -1.268, 0.0003283), (-0.733, -0.2814, -0.1326), (-2.661, -0.7057, -0.4845), (-3.091, -2.54, 0.1985), (-1.381, -1.528, 0.4278), (-0.6179, -0.5745, 0.3124), (-1.231, -0.1658, -0.4886), (-3.625, -1.486, -0.3597), (-2.137, -3.176, 0.5089), (-1.944, -1.221, 0.1305), (-2.235, -0.7166, -0.3725), (-1.718, -0.881, -0.006207), (-2.983, -1.934, 0.06813), (-2.753, -1.358, -0.05962), (-2.921, -1.027, -0.3135), (-2.494, -0.9967, -0.2108), (-3.204, -1.449, -0.1719), (-1.433, -0.6238, -0.1406), (-1.547, -0.418, -0.3658), (-1.12, -0.369, -0.2349), (-1.838, -0.6675, -0.2459), (-1.199, -1.086, 0.3088), (-1.325, -0.8361, 0.08125), (-0.9624, -0.723, 0.204), (-1.56, -1.178, 0.2235), (-2.077, -2.529, 0.4164), (-2.461, -1.864, 0.2147), (-2.058, -1.745, 0.2722), (-2.478, -2.619, 0.3461), (-2.761, -2.266, 0.2193), (-2.211, -1.478, 0.1364), (-1.909, -2.044, 0.3672), (-1.644, -1.018, 0.1111), (-1.001, -0.6301, 0.0911), (-0.9195, -0.823, 0.3205), (-1.897, -0.5667, -0.371), (-1.171, -0.2747, -0.3509), (-1.077, -0.4569, -0.1267), (-3.291, -1.255, -0.3187), (-2.568, -0.8729, -0.3402), (-2.421, -1.116, -0.1029), (-3.114, -1.656, -0.05083), (-1.781, -0.7678, -0.1247), (-1.469, -1.355, 0.3277), (-2.241, -3.021, 0.4153), (-0.5956, 0.6135, -0.4494), (-3.299, 2.037, -0.4489), (-0.8751, 0.04818, 0.421), (-3.996, -0.2576, 0.4874), (-0.713, 0.3306, -0.02295), (-1.898, 1.434, -0.5098), (-3.784, 1.26, 0.07282), (-2.468, 0.08227, 0.4361), (-2.095, 0.9371, 0.009299), (-0.6444, 0.4673, -0.2398), (-2.544, 1.845, -0.4641), (-4.013, 0.3419, 0.3159), (-1.658, 0.1268, 0.4255), (-0.7924, 0.1966, 0.2009), (-1.241, 1.073, -0.4958), (-3.539, 1.728, -0.2225), (-3.404, -0.2312, 0.5035), (-2.254, 0.5482, 0.2425), (-1.998, 1.188, -0.2436), (-1.428, 0.6265, -0.03007), (-2.885, 1.074, 0.05161), (-2.697, 1.477, -0.1771), (-1.336, 0.8365, -0.2505), (-1.537, 0.3923, 0.1942), (-3.116, 0.3975, 0.3372), (-0.6167, 0.5396, -0.3461), (-2.925, 1.995, -0.4739), (-4.092, -0.06991, 0.4025), (-1.267, 0.09966, 0.4409), (-0.7518, 0.2642, 0.0885), (-1.577, 1.254, -0.5018), (-3.648, 1.531, -0.06612), (-2.918, -0.04744, 0.4691), (-2.354, 0.3217, 0.3323), (-2.041, 1.075, -0.1169), (-1.071, 0.4733, -0.01848), (-2.446, 1.034, 0.0003283), (-0.677, 0.3977, -0.1326), (-2.211, 1.64, -0.4845), (-3.913, 0.8326, 0.1985), (-2.056, 0.1269, 0.4278), (-0.8344, 0.1249, 0.3124), (-0.8969, 0.8588, -0.4886), (-3.422, 1.908, -0.3597), (-3.815, -0.3093, 0.5089), (-2.167, 0.7586, 0.1305), (-1.954, 1.3, -0.3725), (-1.76, 0.7937, -0.006207), (-3.372, 1.127, 0.06813), (-2.778, 1.306, -0.05962), (-2.624, 1.644, -0.3135), (-2.334, 1.329, -0.2108), (-3.13, 1.601, -0.1719), (-1.381, 0.7311, -0.1406), (-1.291, 0.9488, -0.3658), (-0.9871, 0.6459, -0.2349), (-1.668, 1.021, -0.2459), (-1.597, 0.2601, 0.3088), (-1.48, 0.5148, 0.08125), (-1.165, 0.3017, 0.204), (-1.894, 0.4848, 0.2235), (-3.272, 0.04691, 0.4164), (-2.992, 0.7613, 0.2147), (-2.647, 0.5214, 0.2722), (-3.592, 0.3041, 0.3461), (-3.493, 0.7456, 0.2193), (-2.534, 0.8065, 0.1364), (-2.788, 0.218, 0.3672), (-1.821, 0.651, 0.1111), (-1.117, 0.3894, 0.0911), (-1.217, 0.2057, 0.3205), (-1.626, 1.13, -0.371), (-0.9447, 0.7439, -0.3509), (-1.029, 0.5569, -0.1267), (-3.033, 1.79, -0.3187), (-2.284, 1.464, -0.3402), (-2.383, 1.197, -0.1029), (-3.236, 1.402, -0.05083), (-1.711, 0.9136, -0.1247), (-1.975, 0.3033, 0.3277), (-3.759, -0.1311, 0.4153), (0.1083, 0.8482, -0.4494), (-0.4646, 3.85, -0.4489), (-0.508, 0.7142, 0.421), (-2.693, 2.964, 0.4874), (-0.1861, 0.7636, -0.02295), (-0.0618, 2.378, -0.5098), (-1.374, 3.744, 0.07282), (-1.475, 1.981, 0.4361), (-0.5738, 2.222, 0.009299), (-0.03638, 0.7952, -0.2398), (-0.1433, 3.14, -0.4641), (-2.235, 3.351, 0.3159), (-0.9348, 1.376, 0.4255), (-0.3403, 0.7421, 0.2009), (0.06528, 1.639, -0.4958), (-0.8555, 3.844, -0.2225), (-2.303, 2.517, 0.5035), (-0.9768, 2.104, 0.2425), (-0.3165, 2.303, -0.2436), (-0.4004, 1.507, -0.03007), (-0.9591, 2.925, 0.05161), (-0.5272, 3.03, -0.1771), (-0.1792, 1.566, -0.2505), (-0.6514, 1.446, 0.1942), (-1.632, 2.684, 0.3372), (0.03737, 0.8186, -0.3461), (-0.2635, 3.531, -0.4739), (-2.606, 3.156, 0.4025), (-0.712, 1.053, 0.4409), (-0.2621, 0.7525, 0.0885), (-0.003174, 2.015, -0.5018), (-1.078, 3.807, -0.06612), (-1.857, 2.252, 0.4691), (-1.217, 2.041, 0.3323), (-0.4322, 2.266, -0.1169), (-0.2977, 1.132, -0.01848), (-0.7166, 2.557, 0.0003283), (-0.1112, 0.7772, -0.1326), (-0.0959, 2.751, -0.4845), (-1.789, 3.578, 0.1985), (-1.183, 1.687, 0.4278), (-0.4226, 0.7303, 0.3124), (0.1122, 1.237, -0.4886), (-0.6425, 3.865, -0.3597), (-2.621, 2.79, 0.5089), (-0.7581, 2.167, 0.1305), (-0.2013, 2.338, -0.3725), (-0.4767, 1.871, -0.006207), (-1.222, 3.339, 0.06813), (-0.7112, 2.986, -0.05962), (-0.351, 3.076, -0.3135), (-0.4167, 2.653, -0.2108), (-0.6997, 3.446, -0.1719), (-0.2894, 1.535, -0.1406), (-0.06332, 1.601, -0.3658), (-0.1104, 1.174, -0.2349), (-0.2416, 1.941, -0.2459), (-0.7922, 1.411, 0.3088), (-0.5203, 1.478, 0.08125), (-0.4907, 1.099, 0.204), (-0.8017, 1.783, 0.2235), (-2.004, 2.588, 0.4164), (-1.27, 2.814, 0.2147), (-1.243, 2.395, 0.2722), (-2.002, 2.998, 0.3461), (-1.595, 3.196, 0.2193), (-0.9494, 2.484, 0.1364), (-1.568, 2.316, 0.3672), (-0.6262, 1.829, 0.1111), (-0.3917, 1.116, 0.0911), (-0.5977, 1.08, 0.3205), (-0.1304, 1.976, -0.371), (-0.007358, 1.202, -0.3509), (-0.2059, 1.151, -0.1267), (-0.4915, 3.488, -0.3187), (-0.2796, 2.698, -0.3402), (-0.5495, 2.609, -0.1029), (-0.9216, 3.404, -0.05083), (-0.3523, 1.907, -0.1247), (-0.9944, 1.733, 0.3277), (-2.446, 2.857, 0.4153), (0.7307, 0.4442, -0.4494), (2.72, 2.763, -0.4489), (0.2417, 0.8425, 0.421), (0.6381, 3.953, 0.4874), (0.481, 0.6216, -0.02295), (1.821, 1.531, -0.5098), (2.07, 3.408, 0.07282), (0.6294, 2.388, 0.4361), (1.38, 1.834, 0.009299), (0.599, 0.5242, -0.2398), (2.365, 2.07, -0.4641), (1.226, 3.836, 0.3159), (0.4926, 1.589, 0.4255), (0.368, 0.7288, 0.2009), (1.322, 0.971, -0.4958), (2.472, 3.065, -0.2225), (0.532, 3.37, 0.5035), (1.036, 2.076, 0.2425), (1.603, 1.683, -0.2436), (0.9285, 1.252, -0.03007), (1.689, 2.573, 0.05161), (2.04, 2.301, -0.1771), (1.113, 1.117, -0.2505), (0.7244, 1.411, 0.1942), (1.081, 2.95, 0.3372), (0.6633, 0.4812, -0.3461), (2.596, 2.407, -0.4739), (0.8424, 4.005, 0.4025), (0.3791, 1.213, 0.4409), (0.4249, 0.6741, 0.0885), (1.573, 1.259, -0.5018), (2.304, 3.216, -0.06612), (0.6031, 2.856, 0.4691), (0.8375, 2.224, 0.3323), (1.502, 1.751, -0.1169), (0.6998, 0.9388, -0.01848), (1.552, 2.155, 0.0003283), (0.5383, 0.5715, -0.1326), (2.091, 1.79, -0.4845), (1.682, 3.63, 0.1985), (0.5813, 1.976, 0.4278), (0.3074, 0.7857, 0.3124), (1.037, 0.6833, -0.4886), (2.621, 2.912, -0.3597), (0.5474, 3.788, 0.5089), (1.222, 1.944, 0.1305), (1.703, 1.615, -0.3725), (1.165, 1.539, -0.006207), (1.849, 3.037, 0.06813), (1.891, 2.418, -0.05962), (2.186, 2.193, -0.3135), (1.815, 1.98, -0.2108), (2.258, 2.695, -0.1719), (1.02, 1.184, -0.1406), (1.212, 1.048, -0.3658), (0.8494, 0.8186, -0.2349), (1.367, 1.399, -0.2459), (0.6089, 1.499, 0.3088), (0.8313, 1.328, 0.08125), (0.5534, 1.069, 0.204), (0.894, 1.738, 0.2235), (0.7739, 3.18, 0.4164), (1.408, 2.747, 0.2147), (1.097, 2.465, 0.2722), (1.096, 3.435, 0.3461), (1.504, 3.239, 0.2193), (1.35, 2.291, 0.1364), (0.8329, 2.67, 0.3672), (1.04, 1.63, 0.1111), (0.6281, 1.002, 0.0911), (0.4713, 1.14, 0.3205), (1.463, 1.334, -0.371), (0.9355, 0.7555, -0.3509), (0.7718, 0.8788, -0.1267), (2.42, 2.559, -0.3187), (1.935, 1.901, -0.3402), (1.697, 2.056, -0.1029), (2.087, 2.843, -0.05083), (1.271, 1.464, -0.1247), (0.7353, 1.858, 0.3277), (0.7087, 3.694, 0.4153), (0.8028, -0.2944, -0.4494), (3.856, -0.4036, -0.4489), (0.8094, 0.3363, 0.421), (3.489, 1.966, 0.4874), (0.7858, 0.01148, -0.02295), (2.332, -0.4689, -0.5098), (3.956, 0.5064, 0.07282), (2.259, 0.9968, 0.4361), (2.294, 0.06483, 0.009299), (0.7833, -0.1415, -0.2398), (3.093, -0.5589, -0.4641), (3.764, 1.433, 0.3159), (1.549, 0.6053, 0.4255), (0.7992, 0.1667, 0.2009), (1.584, -0.4284, -0.4958), (3.938, -0.02129, -0.2225), (2.966, 1.685, 0.5035), (2.269, 0.4841, 0.2425), (2.315, -0.2038, -0.2436), (1.558, 0.05502, -0.03007), (3.065, 0.2843, 0.05161), (3.071, -0.1602, -0.1771), (1.567, -0.1738, -0.2505), (1.555, 0.3133, 0.1942), (2.98, 0.994, 0.3372), (0.7898, -0.2186, -0.3461), (3.501, -0.5288, -0.4739), (3.657, 1.839, 0.4025), (1.185, 0.4599, 0.4409), (0.792, 0.0881, 0.0885), (1.965, -0.4452, -0.5018), (3.951, 0.2036, -0.06612), (2.609, 1.309, 0.4691), (2.261, 0.7318, 0.3323), (2.305, -0.08293, -0.1169), (1.17, 0.03824, -0.01848), (2.652, 0.1296, 0.0003283), (0.7825, -0.06454, -0.1326), (2.703, -0.5187, -0.4845), (3.887, 0.9477, 0.1985), (1.908, 0.7778, 0.4278), (0.806, 0.2495, 0.3124), (1.181, -0.3846, -0.4886), (3.911, -0.2337, -0.3597), (3.303, 1.934, 0.5089), (2.282, 0.2568, 0.1305), (2.324, -0.324, -0.3725), (1.93, 0.04846, -0.006207), (3.527, 0.4483, 0.06813), (3.069, 0.02892, -0.05962), (3.077, -0.3424, -0.3135), (2.68, -0.1841, -0.2108), (3.515, -0.08458, -0.1719), (1.561, -0.05954, -0.1406), (1.575, -0.2945, -0.3658), (1.17, -0.1537, -0.2349), (1.946, -0.1963, -0.2459), (1.551, 0.4584, 0.3088), (1.557, 0.1783, 0.08125), (1.181, 0.2338, 0.204), (1.916, 0.3849, 0.2235), (2.969, 1.378, 0.4164), (3.026, 0.6122, 0.2147), (2.611, 0.679, 0.2722), (3.369, 1.285, 0.3461), (3.47, 0.8437, 0.2193), (2.633, 0.3729, 0.1364), (2.607, 1.013, 0.3672), (1.923, 0.2034, 0.1111), (1.175, 0.1336, 0.0911), (1.185, 0.3425, 0.3205), (1.955, -0.3126, -0.371), (1.174, -0.2604, -0.3509), (1.168, -0.05549, -0.1267), (3.51, -0.2969, -0.3187), (2.693, -0.3278, -0.3402), (2.666, -0.04487, -0.1029), (3.524, 0.1409, -0.05083), (1.938, -0.0809, -0.1247), (1.911, 0.5837, 0.3277), (3.33, 1.749, 0.4153)], [], [(80, 27, 3, 44), (79, 33, 7, 40), (78, 34, 8, 47), (77, 31, 6, 48), (76, 49, 20, 36), (75, 50, 21, 51), (74, 43, 15, 52), (73, 53, 19, 35), (72, 54, 22, 55), (71, 46, 18, 56), (70, 57, 12, 28), (69, 58, 23, 59), (68, 45, 17, 60), (67, 61, 16, 32), (66, 62, 24, 63), (65, 39, 11, 64), (62, 65, 64, 24), (20, 48, 65, 62), (48, 6, 39, 65), (45, 66, 63, 17), (8, 36, 66, 45), (36, 20, 62, 66), (33, 67, 32, 7), (17, 63, 67, 33), (63, 24, 61, 67), (58, 68, 60, 23), (19, 47, 68, 58), (47, 8, 45, 68), (29, 69, 59, 13), (4, 35, 69, 29), (35, 19, 58, 69), (41, 70, 28, 2), (13, 59, 70, 41), (59, 23, 57, 70), (54, 71, 56, 22), (14, 30, 71, 54), (30, 5, 46, 71), (25, 72, 55, 9), (0, 42, 72, 25), (42, 14, 54, 72), (37, 73, 35, 4), (9, 55, 73, 37), (55, 22, 53, 73), (50, 74, 52, 21), (10, 26, 74, 50), (26, 1, 43, 74), (46, 75, 51, 18), (5, 38, 75, 46), (38, 10, 50, 75), (34, 76, 36, 8), (18, 51, 76, 34), (51, 21, 49, 76), (49, 77, 48, 20), (21, 52, 77, 49), (52, 15, 31, 77), (53, 78, 47, 19), (22, 56, 78, 53), (56, 18, 34, 78), (57, 79, 40, 12), (23, 60, 79, 57), (60, 17, 33, 79), (61, 80, 44, 16), (24, 64, 80, 61), (64, 11, 27, 80), (161, 108, 84, 125), (160, 114, 88, 121), (159, 115, 89, 128), (158, 112, 87, 129), (157, 130, 101, 117), (156, 131, 102, 132), (155, 124, 96, 133), (154, 134, 100, 116), (153, 135, 103, 136), (152, 127, 99, 137), (151, 138, 93, 109), (150, 139, 104, 140), (149, 126, 98, 141), (148, 142, 97, 113), (147, 143, 105, 144), (146, 120, 92, 145), (143, 146, 145, 105), (101, 129, 146, 143), (129, 87, 120, 146), (126, 147, 144, 98), (89, 117, 147, 126), (117, 101, 143, 147), (114, 148, 113, 88), (98, 144, 148, 114), (144, 105, 142, 148), (139, 149, 141, 104), (100, 128, 149, 139), (128, 89, 126, 149), (110, 150, 140, 94), (85, 116, 150, 110), (116, 100, 139, 150), (122, 151, 109, 83), (94, 140, 151, 122), (140, 104, 138, 151), (135, 152, 137, 103), (95, 111, 152, 135), (111, 86, 127, 152), (106, 153, 136, 90), (81, 123, 153, 106), (123, 95, 135, 153), (118, 154, 116, 85), (90, 136, 154, 118), (136, 103, 134, 154), (131, 155, 133, 102), (91, 107, 155, 131), (107, 82, 124, 155), (127, 156, 132, 99), (86, 119, 156, 127), (119, 91, 131, 156), (115, 157, 117, 89), (99, 132, 157, 115), (132, 102, 130, 157), (130, 158, 129, 101), (102, 133, 158, 130), (133, 96, 112, 158), (134, 159, 128, 100), (103, 137, 159, 134), (137, 99, 115, 159), (138, 160, 121, 93), (104, 141, 160, 138), (141, 98, 114, 160), (142, 161, 125, 97), (105, 145, 161, 142), (145, 92, 108, 161), (242, 189, 165, 206), (241, 195, 169, 202), (240, 196, 170, 209), (239, 193, 168, 210), (238, 211, 182, 198), (237, 212, 183, 213), (236, 205, 177, 214), (235, 215, 181, 197), (234, 216, 184, 217), (233, 208, 180, 218), (232, 219, 174, 190), (231, 220, 185, 221), (230, 207, 179, 222), (229, 223, 178, 194), (228, 224, 186, 225), (227, 201, 173, 226), (224, 227, 226, 186), (182, 210, 227, 224), (210, 168, 201, 227), (207, 228, 225, 179), (170, 198, 228, 207), (198, 182, 224, 228), (195, 229, 194, 169), (179, 225, 229, 195), (225, 186, 223, 229), (220, 230, 222, 185), (181, 209, 230, 220), (209, 170, 207, 230), (191, 231, 221, 175), (166, 197, 231, 191), (197, 181, 220, 231), (203, 232, 190, 164), (175, 221, 232, 203), (221, 185, 219, 232), (216, 233, 218, 184), (176, 192, 233, 216), (192, 167, 208, 233), (187, 234, 217, 171), (162, 204, 234, 187), (204, 176, 216, 234), (199, 235, 197, 166), (171, 217, 235, 199), (217, 184, 215, 235), (212, 236, 214, 183), (172, 188, 236, 212), (188, 163, 205, 236), (208, 237, 213, 180), (167, 200, 237, 208), (200, 172, 212, 237), (196, 238, 198, 170), (180, 213, 238, 196), (213, 183, 211, 238), (211, 239, 210, 182), (183, 214, 239, 211), (214, 177, 193, 239), (215, 240, 209, 181), (184, 218, 240, 215), (218, 180, 196, 240), (219, 241, 202, 174), (185, 222, 241, 219), (222, 179, 195, 241), (223, 242, 206, 178), (186, 226, 242, 223), (226, 173, 189, 242), (323, 270, 246, 287), (322, 276, 250, 283), (321, 277, 251, 290), (320, 274, 249, 291), (319, 292, 263, 279), (318, 293, 264, 294), (317, 286, 258, 295), (316, 296, 262, 278), (315, 297, 265, 298), (314, 289, 261, 299), (313, 300, 255, 271), (312, 301, 266, 302), (311, 288, 260, 303), (310, 304, 259, 275), (309, 305, 267, 306), (308, 282, 254, 307), (305, 308, 307, 267), (263, 291, 308, 305), (291, 249, 282, 308), (288, 309, 306, 260), (251, 279, 309, 288), (279, 263, 305, 309), (276, 310, 275, 250), (260, 306, 310, 276), (306, 267, 304, 310), (301, 311, 303, 266), (262, 290, 311, 301), (290, 251, 288, 311), (272, 312, 302, 256), (247, 278, 312, 272), (278, 262, 301, 312), (284, 313, 271, 245), (256, 302, 313, 284), (302, 266, 300, 313), (297, 314, 299, 265), (257, 273, 314, 297), (273, 248, 289, 314), (268, 315, 298, 252), (243, 285, 315, 268), (285, 257, 297, 315), (280, 316, 278, 247), (252, 298, 316, 280), (298, 265, 296, 316), (293, 317, 295, 264), (253, 269, 317, 293), (269, 244, 286, 317), (289, 318, 294, 261), (248, 281, 318, 289), (281, 253, 293, 318), (277, 319, 279, 251), (261, 294, 319, 277), (294, 264, 292, 319), (292, 320, 291, 263), (264, 295, 320, 292), (295, 258, 274, 320), (296, 321, 290, 262), (265, 299, 321, 296), (299, 261, 277, 321), (300, 322, 283, 255), (266, 303, 322, 300), (303, 260, 276, 322), (304, 323, 287, 259), (267, 307, 323, 304), (307, 254, 270, 323), (404, 351, 327, 368), (403, 357, 331, 364), (402, 358, 332, 371), (401, 355, 330, 372), (400, 373, 344, 360), (399, 374, 345, 375), (398, 367, 339, 376), (397, 377, 343, 359), (396, 378, 346, 379), (395, 370, 342, 380), (394, 381, 336, 352), (393, 382, 347, 383), (392, 369, 341, 384), (391, 385, 340, 356), (390, 386, 348, 387), (389, 363, 335, 388), (386, 389, 388, 348), (344, 372, 389, 386), (372, 330, 363, 389), (369, 390, 387, 341), (332, 360, 390, 369), (360, 344, 386, 390), (357, 391, 356, 331), (341, 387, 391, 357), (387, 348, 385, 391), (382, 392, 384, 347), (343, 371, 392, 382), (371, 332, 369, 392), (353, 393, 383, 337), (328, 359, 393, 353), (359, 343, 382, 393), (365, 394, 352, 326), (337, 383, 394, 365), (383, 347, 381, 394), (378, 395, 380, 346), (338, 354, 395, 378), (354, 329, 370, 395), (349, 396, 379, 333), (324, 366, 396, 349), (366, 338, 378, 396), (361, 397, 359, 328), (333, 379, 397, 361), (379, 346, 377, 397), (374, 398, 376, 345), (334, 350, 398, 374), (350, 325, 367, 398), (370, 399, 375, 342), (329, 362, 399, 370), (362, 334, 374, 399), (358, 400, 360, 332), (342, 375, 400, 358), (375, 345, 373, 400), (373, 401, 372, 344), (345, 376, 401, 373), (376, 339, 355, 401), (377, 402, 371, 343), (346, 380, 402, 377), (380, 342, 358, 402), (381, 403, 364, 336), (347, 384, 403, 381), (384, 341, 357, 403), (385, 404, 368, 340), (348, 388, 404, 385), (388, 335, 351, 404), (485, 432, 408, 449), (484, 438, 412, 445), (483, 439, 413, 452), (482, 436, 411, 453), (481, 454, 425, 441), (480, 455, 426, 456), (479, 448, 420, 457), (478, 458, 424, 440), (477, 459, 427, 460), (476, 451, 423, 461), (475, 462, 417, 433), (474, 463, 428, 464), (473, 450, 422, 465), (472, 466, 421, 437), (471, 467, 429, 468), (470, 444, 416, 469), (467, 470, 469, 429), (425, 453, 470, 467), (453, 411, 444, 470), (450, 471, 468, 422), (413, 441, 471, 450), (441, 425, 467, 471), (438, 472, 437, 412), (422, 468, 472, 438), (468, 429, 466, 472), (463, 473, 465, 428), (424, 452, 473, 463), (452, 413, 450, 473), (434, 474, 464, 418), (409, 440, 474, 434), (440, 424, 463, 474), (446, 475, 433, 407), (418, 464, 475, 446), (464, 428, 462, 475), (459, 476, 461, 427), (419, 435, 476, 459), (435, 410, 451, 476), (430, 477, 460, 414), (405, 447, 477, 430), (447, 419, 459, 477), (442, 478, 440, 409), (414, 460, 478, 442), (460, 427, 458, 478), (455, 479, 457, 426), (415, 431, 479, 455), (431, 406, 448, 479), (451, 480, 456, 423), (410, 443, 480, 451), (443, 415, 455, 480), (439, 481, 441, 413), (423, 456, 481, 439), (456, 426, 454, 481), (454, 482, 453, 425), (426, 457, 482, 454), (457, 420, 436, 482), (458, 483, 452, 424), (427, 461, 483, 458), (461, 423, 439, 483), (462, 484, 445, 417), (428, 465, 484, 462), (465, 422, 438, 484), (466, 485, 449, 421), (429, 469, 485, 466), (469, 416, 432, 485), (566, 513, 489, 530), (565, 519, 493, 526), (564, 520, 494, 533), (563, 517, 492, 534), (562, 535, 506, 522), (561, 536, 507, 537), (560, 529, 501, 538), (559, 539, 505, 521), (558, 540, 508, 541), (557, 532, 504, 542), (556, 543, 498, 514), (555, 544, 509, 545), (554, 531, 503, 546), (553, 547, 502, 518), (552, 548, 510, 549), (551, 525, 497, 550), (548, 551, 550, 510), (506, 534, 551, 548), (534, 492, 525, 551), (531, 552, 549, 503), (494, 522, 552, 531), (522, 506, 548, 552), (519, 553, 518, 493), (503, 549, 553, 519), (549, 510, 547, 553), (544, 554, 546, 509), (505, 533, 554, 544), (533, 494, 531, 554), (515, 555, 545, 499), (490, 521, 555, 515), (521, 505, 544, 555), (527, 556, 514, 488), (499, 545, 556, 527), (545, 509, 543, 556), (540, 557, 542, 508), (500, 516, 557, 540), (516, 491, 532, 557), (511, 558, 541, 495), (486, 528, 558, 511), (528, 500, 540, 558), (523, 559, 521, 490), (495, 541, 559, 523), (541, 508, 539, 559), (536, 560, 538, 507), (496, 512, 560, 536), (512, 487, 529, 560), (532, 561, 537, 504), (491, 524, 561, 532), (524, 496, 536, 561), (520, 562, 522, 494), (504, 537, 562, 520), (537, 507, 535, 562), (535, 563, 534, 506), (507, 538, 563, 535), (538, 501, 517, 563), (539, 564, 533, 505), (508, 542, 564, 539), (542, 504, 520, 564), (543, 565, 526, 498), (509, 546, 565, 543), (546, 503, 519, 565), (547, 566, 530, 502), (510, 550, 566, 547), (550, 497, 513, 566), (647, 594, 570, 611), (646, 600, 574, 607), (645, 601, 575, 614), (644, 598, 573, 615), (643, 616, 587, 603), (642, 617, 588, 618), (641, 610, 582, 619), (640, 620, 586, 602), (639, 621, 589, 622), (638, 613, 585, 623), (637, 624, 579, 595), (636, 625, 590, 626), (635, 612, 584, 627), (634, 628, 583, 599), (633, 629, 591, 630), (632, 606, 578, 631), (629, 632, 631, 591), (587, 615, 632, 629), (615, 573, 606, 632), (612, 633, 630, 584), (575, 603, 633, 612), (603, 587, 629, 633), (600, 634, 599, 574), (584, 630, 634, 600), (630, 591, 628, 634), (625, 635, 627, 590), (586, 614, 635, 625), (614, 575, 612, 635), (596, 636, 626, 580), (571, 602, 636, 596), (602, 586, 625, 636), (608, 637, 595, 569), (580, 626, 637, 608), (626, 590, 624, 637), (621, 638, 623, 589), (581, 597, 638, 621), (597, 572, 613, 638), (592, 639, 622, 576), (567, 609, 639, 592), (609, 581, 621, 639), (604, 640, 602, 571), (576, 622, 640, 604), (622, 589, 620, 640), (617, 641, 619, 588), (577, 593, 641, 617), (593, 568, 610, 641), (613, 642, 618, 585), (572, 605, 642, 613), (605, 577, 617, 642), (601, 643, 603, 575), (585, 618, 643, 601), (618, 588, 616, 643), (616, 644, 615, 587), (588, 619, 644, 616), (619, 582, 598, 644), (620, 645, 614, 586), (589, 623, 645, 620), (623, 585, 601, 645), (624, 646, 607, 579), (590, 627, 646, 624), (627, 584, 600, 646), (628, 647, 611, 583), (591, 631, 647, 628), (631, 578, 594, 647)])
me_plane.polygons.foreach_set('use_smooth', [True] * 512)
me_plane.materials.append(mat_staubig)
me_plane.use_remesh_preserve_volume = False
me_plane.use_remesh_preserve_attributes = False
me_plane.use_mirror_vertex_groups = False
me_plane.update()
me_cylinder = bpy.data.meshes.new('Cylinder')
me_cylinder.from_pydata([(0.0, 1.0, -0.4529), (0.0, 1.0, 0.4529), (0.1951, 0.9808, -0.4529), (0.1951, 0.9808, 0.4529), (0.3827, 0.9239, -0.4529), (0.3827, 0.9239, 0.4529), (0.5556, 0.8315, -0.4529), (0.5556, 0.8315, 0.4529), (0.7071, 0.7071, -0.4529), (0.7071, 0.7071, 0.4529), (0.8315, 0.5556, -0.4529), (0.8315, 0.5556, 0.4529), (0.9239, 0.3827, -0.4529), (0.9239, 0.3827, 0.4529), (0.9808, 0.1951, -0.4529), (0.9808, 0.1951, 0.4529), (1.0, 7.55e-08, -0.4529), (1.0, 7.55e-08, 0.4529), (0.9808, -0.1951, -0.4529), (0.9808, -0.1951, 0.4529), (0.9239, -0.3827, -0.4529), (0.9239, -0.3827, 0.4529), (0.8315, -0.5556, -0.4529), (0.8315, -0.5556, 0.4529), (0.7071, -0.7071, -0.4529), (0.7071, -0.7071, 0.4529), (0.5556, -0.8315, -0.4529), (0.5556, -0.8315, 0.4529), (0.3827, -0.9239, -0.4529), (0.3827, -0.9239, 0.4529), (0.1951, -0.9808, -0.4529), (0.1951, -0.9808, 0.4529), (-3.258e-07, -1.0, -0.4529), (-3.258e-07, -1.0, 0.4529), (-0.1951, -0.9808, -0.4529), (-0.1951, -0.9808, 0.4529), (-0.3827, -0.9239, -0.4529), (-0.3827, -0.9239, 0.4529), (-0.5556, -0.8315, -0.4529), (-0.5556, -0.8315, 0.4529), (-0.7071, -0.7071, -0.4529), (-0.7071, -0.7071, 0.4529), (-0.8315, -0.5556, -0.4529), (-0.8315, -0.5556, 0.4529), (-0.9239, -0.3827, -0.4529), (-0.9239, -0.3827, 0.4529), (-0.9808, -0.1951, -0.4529), (-0.9808, -0.1951, 0.4529), (-1.0, 9.656e-07, -0.4529), (-1.0, 9.656e-07, 0.4529), (-0.9808, 0.1951, -0.4529), (-0.9808, 0.1951, 0.4529), (-0.9239, 0.3827, -0.4529), (-0.9239, 0.3827, 0.4529), (-0.8315, 0.5556, -0.4529), (-0.8315, 0.5556, 0.4529), (-0.7071, 0.7071, -0.4529), (-0.7071, 0.7071, 0.4529), (-0.5556, 0.8315, -0.4529), (-0.5556, 0.8315, 0.4529), (-0.3827, 0.9239, -0.4529), (-0.3827, 0.9239, 0.4529), (-0.1951, 0.9808, -0.4529), (-0.1951, 0.9808, 0.4529)], [], [(0, 1, 3, 2), (2, 3, 5, 4), (4, 5, 7, 6), (6, 7, 9, 8), (8, 9, 11, 10), (10, 11, 13, 12), (12, 13, 15, 14), (14, 15, 17, 16), (16, 17, 19, 18), (18, 19, 21, 20), (20, 21, 23, 22), (22, 23, 25, 24), (24, 25, 27, 26), (26, 27, 29, 28), (28, 29, 31, 30), (30, 31, 33, 32), (32, 33, 35, 34), (34, 35, 37, 36), (36, 37, 39, 38), (38, 39, 41, 40), (40, 41, 43, 42), (42, 43, 45, 44), (44, 45, 47, 46), (46, 47, 49, 48), (48, 49, 51, 50), (50, 51, 53, 52), (52, 53, 55, 54), (54, 55, 57, 56), (56, 57, 59, 58), (58, 59, 61, 60), (3, 1, 63, 61, 59, 57, 55, 53, 51, 49, 47, 45, 43, 41, 39, 37, 35, 33, 31, 29, 27, 25, 23, 21, 19, 17, 15, 13, 11, 9, 7, 5), (62, 63, 1, 0), (60, 61, 63, 62), (0, 2, 4, 6, 8, 10, 12, 14, 16, 18, 20, 22, 24, 26, 28, 30, 32, 34, 36, 38, 40, 42, 44, 46, 48, 50, 52, 54, 56, 58, 60, 62)])
me_cylinder.materials.append(mat_staubig)
me_cylinder.use_remesh_preserve_volume = False
me_cylinder.use_remesh_preserve_attributes = False
me_cylinder.use_mirror_vertex_groups = False
me_cylinder.update()
me_cylinder_003 = bpy.data.meshes.new('Cylinder.003')
me_cylinder_003.from_pydata([(0.0, 1.0, -1.0), (0.0, 1.0, 1.0), (0.1951, 0.9808, -1.0), (0.1951, 0.9808, 1.0), (0.3827, 0.9239, -1.0), (0.3827, 0.9239, 1.0), (0.5556, 0.8315, -1.0), (0.5556, 0.8315, 1.0), (0.7071, 0.7071, -1.0), (0.7071, 0.7071, 1.0), (0.8315, 0.5556, -1.0), (0.8315, 0.5556, 1.0), (0.9239, 0.3827, -1.0), (0.9239, 0.3827, 1.0), (0.9808, 0.1951, -1.0), (0.9808, 0.1951, 1.0), (1.0, 7.55e-08, -1.0), (1.0, 7.55e-08, 1.0), (0.9808, -0.1951, -1.0), (0.9808, -0.1951, 1.0), (0.9239, -0.3827, -1.0), (0.9239, -0.3827, 1.0), (0.8315, -0.5556, -1.0), (0.8315, -0.5556, 1.0), (0.7071, -0.7071, -1.0), (0.7071, -0.7071, 1.0), (0.5556, -0.8315, -1.0), (0.5556, -0.8315, 1.0), (0.3827, -0.9239, -1.0), (0.3827, -0.9239, 1.0), (0.1951, -0.9808, -1.0), (0.1951, -0.9808, 1.0), (-3.258e-07, -1.0, -1.0), (-3.258e-07, -1.0, 1.0), (-0.1951, -0.9808, -1.0), (-0.1951, -0.9808, 1.0), (-0.3827, -0.9239, -1.0), (-0.3827, -0.9239, 1.0), (-0.5556, -0.8315, -1.0), (-0.5556, -0.8315, 1.0), (-0.7071, -0.7071, -1.0), (-0.7071, -0.7071, 1.0), (-0.8315, -0.5556, -1.0), (-0.8315, -0.5556, 1.0), (-0.9239, -0.3827, -1.0), (-0.9239, -0.3827, 1.0), (-0.9808, -0.1951, -1.0), (-0.9808, -0.1951, 1.0), (-1.0, 9.656e-07, -1.0), (-1.0, 9.656e-07, 1.0), (-0.9808, 0.1951, -1.0), (-0.9808, 0.1951, 1.0), (-0.9239, 0.3827, -1.0), (-0.9239, 0.3827, 1.0), (-0.8315, 0.5556, -1.0), (-0.8315, 0.5556, 1.0), (-0.7071, 0.7071, -1.0), (-0.7071, 0.7071, 1.0), (-0.5556, 0.8315, -1.0), (-0.5556, 0.8315, 1.0), (-0.3827, 0.9239, -1.0), (-0.3827, 0.9239, 1.0), (-0.1951, 0.9808, -1.0), (-0.1951, 0.9808, 1.0)], [], [(0, 1, 3, 2), (2, 3, 5, 4), (4, 5, 7, 6), (6, 7, 9, 8), (8, 9, 11, 10), (10, 11, 13, 12), (12, 13, 15, 14), (14, 15, 17, 16), (16, 17, 19, 18), (18, 19, 21, 20), (20, 21, 23, 22), (22, 23, 25, 24), (24, 25, 27, 26), (26, 27, 29, 28), (28, 29, 31, 30), (30, 31, 33, 32), (32, 33, 35, 34), (34, 35, 37, 36), (36, 37, 39, 38), (38, 39, 41, 40), (40, 41, 43, 42), (42, 43, 45, 44), (44, 45, 47, 46), (46, 47, 49, 48), (48, 49, 51, 50), (50, 51, 53, 52), (52, 53, 55, 54), (54, 55, 57, 56), (56, 57, 59, 58), (58, 59, 61, 60), (3, 1, 63, 61, 59, 57, 55, 53, 51, 49, 47, 45, 43, 41, 39, 37, 35, 33, 31, 29, 27, 25, 23, 21, 19, 17, 15, 13, 11, 9, 7, 5), (62, 63, 1, 0), (60, 61, 63, 62), (0, 2, 4, 6, 8, 10, 12, 14, 16, 18, 20, 22, 24, 26, 28, 30, 32, 34, 36, 38, 40, 42, 44, 46, 48, 50, 52, 54, 56, 58, 60, 62)])
me_cylinder_003.use_remesh_preserve_volume = False
me_cylinder_003.use_remesh_preserve_attributes = False
me_cylinder_003.use_mirror_vertex_groups = False
me_cylinder_003.update()
me_cube_001 = bpy.data.meshes.new('Cube.001')
me_cube_001.from_pydata([(-4.487, -4.487, -0.5964), (-4.487, -4.487, 0.5964), (-4.487, 4.487, -0.5964), (-4.487, 4.487, 0.5964), (4.487, -4.487, -0.5964), (4.487, -4.487, 0.5964), (4.487, 4.487, -0.5964), (4.487, 4.487, 0.5964)], [], [(1, 3, 2, 0), (3, 7, 6, 2), (7, 5, 4, 6), (5, 1, 0, 4), (0, 2, 6, 4), (5, 7, 3, 1)])
me_cube_001.materials.append(mat_staubig)
me_cube_001.use_remesh_preserve_volume = False
me_cube_001.use_remesh_preserve_attributes = False
me_cube_001.use_mirror_vertex_groups = False
me_cube_001.update()

# ---- objects
ob_cylinder_002 = bpy.data.objects.new('Cylinder.002', me_cylinder_002)
ob_cube_001 = bpy.data.objects.new('Cube.001', me_cube_002)
ob_cylinder_001 = bpy.data.objects.new('Cylinder.001', me_cylinder_001)
ob_plane = bpy.data.objects.new('Plane', me_plane)
ob_cylinder = bpy.data.objects.new('Cylinder', me_cylinder)
ob_cylinder_003 = bpy.data.objects.new('Cylinder.003', me_cylinder_003)
ob_cube = bpy.data.objects.new('Cube', me_cube_001)
ob_camera = bpy.data.objects.new('Camera', cam_camera)

# ---- transforms, parenting, visibility, modifiers, constraints
ob_cylinder_002.location = (0.0, 0.0, -0.5915)
ob_cylinder_002.lineart.crease_threshold = 0.0
ob_cube_001.location = (2.438, 0.2292, -0.592)
ob_cube_001.lineart.crease_threshold = 0.0
ob_cylinder_001.location = (0.0, 0.0, 0.0)
ob_cylinder_001.scale = (4.193, 4.193, 4.193)
ob_cylinder_001.hide_viewport = True
ob_cylinder_001.hide_render = True
ob_cylinder_001.lineart.crease_threshold = 0.0
ob_plane.location = (0.0, 0.0, 0.0)
ob_plane.lineart.crease_threshold = 0.0
ob_cylinder.location = (0.0, 0.0, 0.0)
ob_cylinder.lineart.crease_threshold = 0.0
ob_cylinder_003.location = (3.921, 3.89, 0.0)
ob_cylinder_003.scale = (0.248, 0.248, 3.7)
ob_cylinder_003.hide_viewport = True
ob_cylinder_003.hide_render = True
ob_cylinder_003.lineart.crease_threshold = 0.0
_m = ob_cylinder_003.modifiers.new('Mirror', 'MIRROR')
_m.use_axis = (True, True, False)
_m.use_mirror_vertex_groups = False
_m.use_mirror_merge = False
_m.merge_threshold = 0.0048
_m.mirror_object = ob_cylinder
ob_cube.location = (0.0, 0.0, -0.04496)
ob_cube.lineart.crease_threshold = 0.0
_m = ob_cube.modifiers.new('Boolean', 'BOOLEAN')
_m.object = ob_cylinder_001
_m.solver = 'FAST'
_m = ob_cube.modifiers.new('Boolean.001', 'BOOLEAN')
_m.object = ob_cylinder_003
_m.solver = 'FAST'
_m = ob_cube.modifiers.new('Bevel', 'BEVEL')
_m.width = 0.324
_m.width_pct = 0.324
_m.segments = 3
_m.limit_method = 'NONE'
_m.spread = 0.0
ob_camera.location = (7.481, -6.508, 5.344)
ob_camera.rotation_euler = (1.109, 0.01082, 0.8149)
ob_camera.lock_rotations_4d = False
ob_camera.empty_display_type = 'ARROWS'
ob_camera.color = (0.0, 0.0, 0.0, 0.0)
ob_camera.display_type = 'WIRE'
ob_camera.lineart.crease_threshold = 0.0

# ---- collection membership
col_collection_1.objects.link(ob_cylinder_002)
col_collection_1.objects.link(ob_cube_001)
col_collection_1.objects.link(ob_cylinder_001)
col_collection_1.objects.link(ob_plane)
col_collection_1.objects.link(ob_cylinder)
col_collection_1.objects.link(ob_cylinder_003)
col_collection_1.objects.link(ob_cube)
col_collection_1.objects.link(ob_camera)

# ---- scene / render settings (as saved in the file)
scene.camera = ob_camera
scene.frame_start = 1; scene.frame_end = 250; scene.frame_set(1)
scene.render.engine = 'CYCLES'
scene.render.resolution_percentage = 50
scene.render.dither_intensity = 0.0
scene.cycles.use_denoising = False
scene.cycles.samples = 10
scene.cycles.sampling_pattern = 'TABULATED_SOBOL'
scene.cycles.light_sampling_threshold = 0.0
scene.cycles.use_adaptive_sampling = False
scene.cycles.use_light_tree = False
scene.cycles.blur_glossy = 0.0
scene.cycles.pixel_filter_type = 'GAUSSIAN'
scene.cycles.sample_clamp_indirect = 0.0
scene.view_settings.view_transform = 'Standard'
bpy.context.view_layer.update()

# ---- added for rendering (the .blend has no usable light): sun
light_auto_sun = bpy.data.lights.new('AutoSun', 'SUN')
light_auto_sun.energy = 3.0
light_auto_sun.angle = 0.0523599
ob_auto_sun = bpy.data.objects.new('AutoSun', light_auto_sun)
scene.collection.objects.link(ob_auto_sun)
ob_auto_sun.rotation_euler = (0.872665, 0.174533, 0.523599)
bpy.context.view_layer.update()
